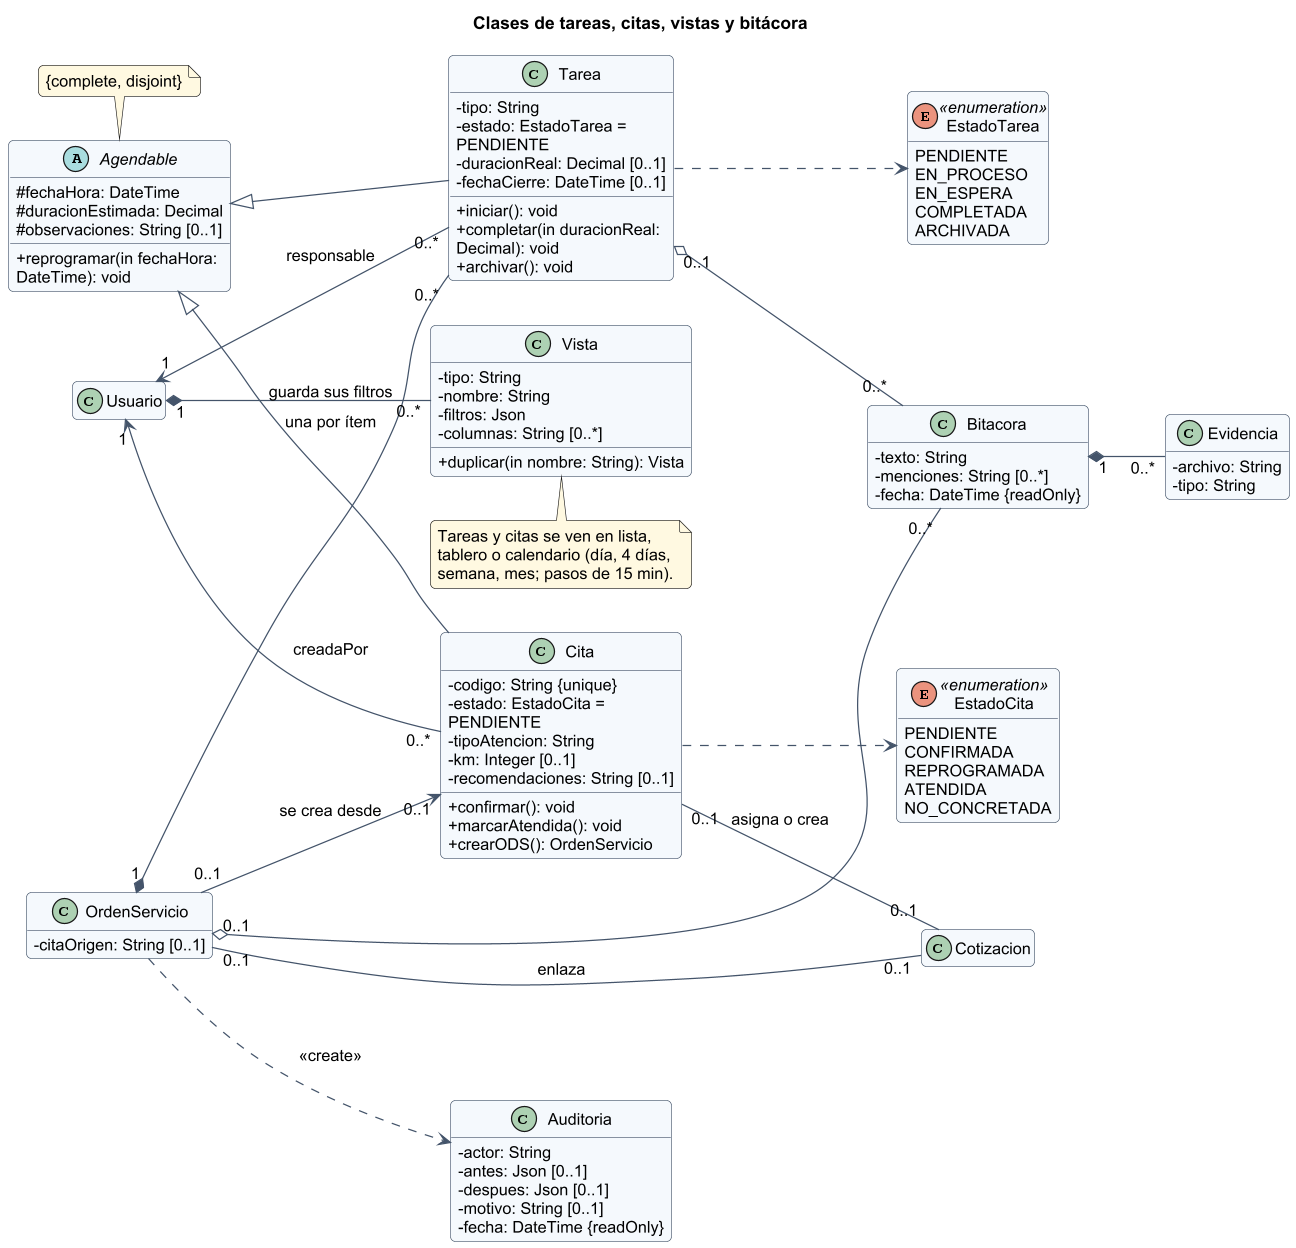

The diagram above was rendered by PlantUML. Its source (embedded in the PNG):
@startuml
!include _estilo.iuml
title Clases de tareas, citas, vistas y bitácora
left to right direction
enum EstadoTarea <<enumeration>> {
  PENDIENTE
  EN_PROCESO
  EN_ESPERA
  COMPLETADA
  ARCHIVADA
}
enum EstadoCita <<enumeration>> {
  PENDIENTE
  CONFIRMADA
  REPROGRAMADA
  ATENDIDA
  NO_CONCRETADA
}
abstract class Agendable {
  #fechaHora: DateTime
  #duracionEstimada: Decimal
  #observaciones: String [0..1]
  +reprogramar(in fechaHora: DateTime): void
}
class Tarea {
  -tipo: String
  -estado: EstadoTarea = PENDIENTE
  -duracionReal: Decimal [0..1]
  -fechaCierre: DateTime [0..1]
  +iniciar(): void
  +completar(in duracionReal: Decimal): void
  +archivar(): void
}
class Cita {
  -codigo: String {unique}
  -estado: EstadoCita = PENDIENTE
  -tipoAtencion: String
  -km: Integer [0..1]
  -recomendaciones: String [0..1]
  +confirmar(): void
  +marcarAtendida(): void
  +crearODS(): OrdenServicio
}
class Vista {
  -tipo: String
  -nombre: String
  -filtros: Json
  -columnas: String [0..*]
  +duplicar(in nombre: String): Vista
}
class Cotizacion
class OrdenServicio {
  -citaOrigen: String [0..1]
}
class Bitacora {
  -texto: String
  -menciones: String [0..*]
  -fecha: DateTime {readOnly}
}
class Evidencia {
  -archivo: String
  -tipo: String
}
class Auditoria {
  -actor: String
  -antes: Json [0..1]
  -despues: Json [0..1]
  -motivo: String [0..1]
  -fecha: DateTime {readOnly}
}
class Usuario
Agendable <|-- Tarea
Agendable <|-- Cita
note top of Agendable : {complete, disjoint}
Tarea ..> EstadoTarea
Cita ..> EstadoCita
OrdenServicio "1" *-- "0..*" Tarea : una por ítem
Cita "0..1" -- "0..1" Cotizacion : asigna o crea
OrdenServicio "0..1" --> "0..1" Cita : se crea desde
OrdenServicio "0..1" -- "0..1" Cotizacion : enlaza
Usuario "1" *-- "0..*" Vista : guarda sus filtros
Usuario "1" <-- "0..*" Tarea : responsable
Usuario "1" <-- "0..*" Cita : creadaPor
Tarea "0..1" o-- "0..*" Bitacora
OrdenServicio "0..1" o-- "0..*" Bitacora
Bitacora "1" *-- "0..*" Evidencia
OrdenServicio ..> Auditoria : <<create>>
note bottom of Vista : Tareas y citas se ven en lista,\ntablero o calendario (día, 4 días,\nsemana, mes; pasos de 15 min).
@enduml